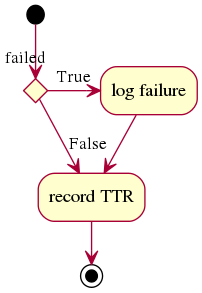

The diagram above was rendered by PlantUML. Its source (embedded in the PNG):
@startuml
(*) --> if "failed" then
    ->[True] "log failure"
    --> "record TTR"

    else
        -->[False] "record TTR"
        --> (*)
    endif

@enduml